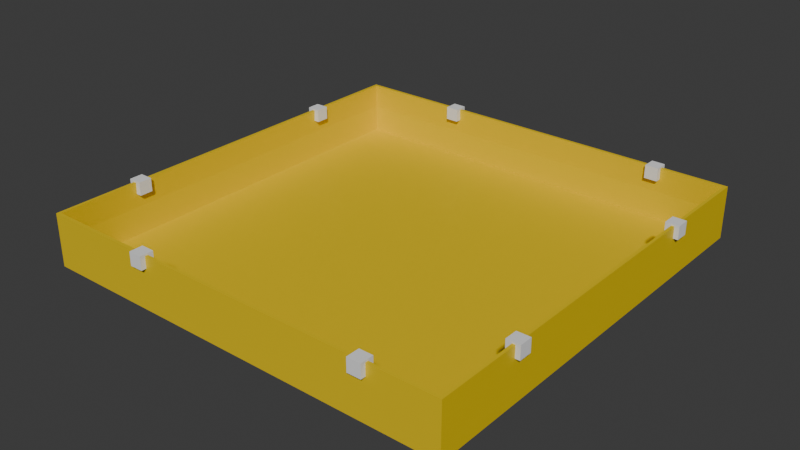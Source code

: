 # Source: ore_depot.blend  (saved by Blender 4.0.36; exported with 4.5.12 LTS)
import bpy
from mathutils import Matrix  # noqa: F401  (used for matrix-valued properties, if any)

bpy.ops.wm.read_factory_settings(use_empty=True)
scene = bpy.context.scene
scene.name = 'Scene'

# ---- collections
col_collection = bpy.data.collections.new('Collection'); scene.collection.children.link(col_collection)

# ---- materials (node trees are filled in below, after node groups)
mat_yellow = bpy.data.materials.new('Yellow')
mat_yellow.use_transparent_shadow = False
mat_yellow.diffuse_color = (0.8006, 0.5644, 0.0, 1.0)
mat_yellow.roughness = 0.5

# ---- material node trees
mat_yellow.use_nodes = True; mat_yellow.node_tree.nodes.clear()
_N = mat_yellow.node_tree.nodes; _L = mat_yellow.node_tree.links
n0 = _N.new('ShaderNodeBsdfPrincipled'); n0.name = 'Principled BSDF'; n0.location = (10, 300)
n0.inputs[0].default_value = (0.8006, 0.5644, 0.0, 1.0)
n0.inputs[3].default_value = 1.45
n1 = _N.new('ShaderNodeOutputMaterial'); n1.name = 'Material Output'; n1.location = (300, 300)
n2 = _N.new('ShaderNodeNormalMap'); n2.name = 'Normal Map'; n2.location = (-300, -300)
n2.label = 'Normal/Map'
n2.inputs[0].default_value = 0.0
_L.new(n0.outputs[0], n1.inputs[0])
_L.new(n2.outputs[0], n0.inputs[5])
n1.is_active_output = True

# ---- world
world_world = bpy.data.worlds.new('World'); scene.world = world_world
world_world.use_nodes = True; world_world.node_tree.nodes.clear()
_N = world_world.node_tree.nodes; _L = world_world.node_tree.links
n0 = _N.new('ShaderNodeOutputWorld'); n0.name = 'World Output'; n0.location = (300, 300)
n1 = _N.new('ShaderNodeBackground'); n1.name = 'Background'; n1.location = (10, 300)
n1.inputs[0].default_value = (0.05088, 0.05088, 0.05088, 1.0)
_L.new(n1.outputs[0], n0.inputs[0])
n0.is_active_output = True
world_world.color = (0.05088, 0.05088, 0.05088)
world_world.use_sun_shadow = False
world_world.sun_shadow_jitter_overblur = 0.0

# ---- meshes
me_cube_002 = bpy.data.meshes.new('Cube.002')
me_cube_002.from_pydata([(-2.049, -1.0, -1.0), (-2.049, -1.0, 1.0), (-2.049, 1.0, -1.0), (-2.049, 1.0, 1.0), (-0.04935, -1.0, -1.0), (-0.04935, -1.0, 1.0), (-0.04935, 1.0, -1.0), (-0.04935, 1.0, 1.0), (-2.049, -1.0, 1.0), (-2.049, 1.0, 1.0), (-0.04935, 1.0, 1.0), (-0.04935, -1.0, 1.0), (-2.049, -1.0, 2.805), (-2.049, 1.0, 2.805), (-0.04935, 1.0, 2.805), (-0.04935, -1.0, 2.805)], [], [(0, 1, 3, 2), (2, 3, 7, 6), (6, 7, 5, 4), (4, 5, 1, 0), (2, 6, 4, 0), (5, 7, 10, 11), (11, 10, 14, 15), (3, 1, 8, 9), (1, 5, 11, 8), (7, 3, 9, 10), (9, 8, 12, 13), (8, 11, 15, 12), (10, 9, 13, 14)])
_uv = me_cube_002.uv_layers.new(name='UVMap')
_uv.uv.foreach_set('vector', [0.375, 0.0, 0.625, 0.0, 0.625, 0.25, 0.375, 0.25, 0.375, 0.25, 0.625, 0.25, 0.625, 0.5, 0.375, 0.5, 0.375, 0.5, 0.625, 0.5, 0.625, 0.75, 0.375, 0.75, 0.375, 0.75, 0.625, 0.75, 0.625, 1.0, 0.375, 1.0, 0.125, 0.5, 0.375, 0.5, 0.375, 0.75, 0.125, 0.75, 0.625, 0.75, 0.625, 0.5, 0.625, 0.5, 0.625, 0.75, 0.625, 0.75, 0.625, 0.5, 0.625, 0.5, 0.625, 0.75, 0.625, 0.25, 0.625, 0.0, 0.625, 0.0, 0.625, 0.25, 0.625, 1.0, 0.625, 0.75, 0.625, 0.75, 0.625, 1.0, 0.625, 0.5, 0.625, 0.25, 0.625, 0.25, 0.625, 0.5, 0.625, 0.25, 0.625, 0.0, 0.625, 0.0, 0.625, 0.25, 0.625, 1.0, 0.625, 0.75, 0.625, 0.75, 0.625, 1.0, 0.625, 0.5, 0.625, 0.25, 0.625, 0.25, 0.625, 0.5])
me_cube_002.materials.append(mat_yellow)
me_cube_002.update()
me_cube_014 = bpy.data.meshes.new('Cube.014')
me_cube_014.from_pydata([(-1.0, -1.0, -1.0), (-1.0, -1.0, 1.0), (-1.0, 1.0, -1.0), (-1.0, 1.0, 1.0), (1.0, -1.0, -1.0), (1.0, -1.0, 1.0), (1.0, 1.0, -1.0), (1.0, 1.0, 1.0)], [], [(0, 1, 3, 2), (2, 3, 7, 6), (6, 7, 5, 4), (4, 5, 1, 0), (2, 6, 4, 0), (7, 3, 1, 5)])
_uv = me_cube_014.uv_layers.new(name='UVMap')
_uv.uv.foreach_set('vector', [0.375, 0.0, 0.625, 0.0, 0.625, 0.25, 0.375, 0.25, 0.375, 0.25, 0.625, 0.25, 0.625, 0.5, 0.375, 0.5, 0.375, 0.5, 0.625, 0.5, 0.625, 0.75, 0.375, 0.75, 0.375, 0.75, 0.625, 0.75, 0.625, 1.0, 0.375, 1.0, 0.125, 0.5, 0.375, 0.5, 0.375, 0.75, 0.125, 0.75, 0.625, 0.5, 0.875, 0.5, 0.875, 0.75, 0.625, 0.75])
me_cube_014.update()
me_cube_015 = bpy.data.meshes.new('Cube.015')
me_cube_015.from_pydata([(-1.0, -1.0, -1.0), (-1.0, -1.0, 1.0), (-1.0, 1.0, -1.0), (-1.0, 1.0, 1.0), (1.0, -1.0, -1.0), (1.0, -1.0, 1.0), (1.0, 1.0, -1.0), (1.0, 1.0, 1.0)], [], [(0, 1, 3, 2), (2, 3, 7, 6), (6, 7, 5, 4), (4, 5, 1, 0), (2, 6, 4, 0), (7, 3, 1, 5)])
_uv = me_cube_015.uv_layers.new(name='UVMap')
_uv.uv.foreach_set('vector', [0.375, 0.0, 0.625, 0.0, 0.625, 0.25, 0.375, 0.25, 0.375, 0.25, 0.625, 0.25, 0.625, 0.5, 0.375, 0.5, 0.375, 0.5, 0.625, 0.5, 0.625, 0.75, 0.375, 0.75, 0.375, 0.75, 0.625, 0.75, 0.625, 1.0, 0.375, 1.0, 0.125, 0.5, 0.375, 0.5, 0.375, 0.75, 0.125, 0.75, 0.625, 0.5, 0.875, 0.5, 0.875, 0.75, 0.625, 0.75])
me_cube_015.update()
me_cube_016 = bpy.data.meshes.new('Cube.016')
me_cube_016.from_pydata([(-1.0, -1.0, -1.0), (-1.0, -1.0, 1.0), (-1.0, 1.0, -1.0), (-1.0, 1.0, 1.0), (1.0, -1.0, -1.0), (1.0, -1.0, 1.0), (1.0, 1.0, -1.0), (1.0, 1.0, 1.0)], [], [(0, 1, 3, 2), (2, 3, 7, 6), (6, 7, 5, 4), (4, 5, 1, 0), (2, 6, 4, 0), (7, 3, 1, 5)])
_uv = me_cube_016.uv_layers.new(name='UVMap')
_uv.uv.foreach_set('vector', [0.375, 0.0, 0.625, 0.0, 0.625, 0.25, 0.375, 0.25, 0.375, 0.25, 0.625, 0.25, 0.625, 0.5, 0.375, 0.5, 0.375, 0.5, 0.625, 0.5, 0.625, 0.75, 0.375, 0.75, 0.375, 0.75, 0.625, 0.75, 0.625, 1.0, 0.375, 1.0, 0.125, 0.5, 0.375, 0.5, 0.375, 0.75, 0.125, 0.75, 0.625, 0.5, 0.875, 0.5, 0.875, 0.75, 0.625, 0.75])
me_cube_016.update()
me_cube_017 = bpy.data.meshes.new('Cube.017')
me_cube_017.from_pydata([(-1.0, -1.0, -1.0), (-1.0, -1.0, 1.0), (-1.0, 1.0, -1.0), (-1.0, 1.0, 1.0), (1.0, -1.0, -1.0), (1.0, -1.0, 1.0), (1.0, 1.0, -1.0), (1.0, 1.0, 1.0)], [], [(0, 1, 3, 2), (2, 3, 7, 6), (6, 7, 5, 4), (4, 5, 1, 0), (2, 6, 4, 0), (7, 3, 1, 5)])
_uv = me_cube_017.uv_layers.new(name='UVMap')
_uv.uv.foreach_set('vector', [0.375, 0.0, 0.625, 0.0, 0.625, 0.25, 0.375, 0.25, 0.375, 0.25, 0.625, 0.25, 0.625, 0.5, 0.375, 0.5, 0.375, 0.5, 0.625, 0.5, 0.625, 0.75, 0.375, 0.75, 0.375, 0.75, 0.625, 0.75, 0.625, 1.0, 0.375, 1.0, 0.125, 0.5, 0.375, 0.5, 0.375, 0.75, 0.125, 0.75, 0.625, 0.5, 0.875, 0.5, 0.875, 0.75, 0.625, 0.75])
me_cube_017.update()
me_cube_018 = bpy.data.meshes.new('Cube.018')
me_cube_018.from_pydata([(-1.0, -1.0, -1.0), (-1.0, -1.0, 1.0), (-1.0, 1.0, -1.0), (-1.0, 1.0, 1.0), (1.0, -1.0, -1.0), (1.0, -1.0, 1.0), (1.0, 1.0, -1.0), (1.0, 1.0, 1.0)], [], [(0, 1, 3, 2), (2, 3, 7, 6), (6, 7, 5, 4), (4, 5, 1, 0), (2, 6, 4, 0), (7, 3, 1, 5)])
_uv = me_cube_018.uv_layers.new(name='UVMap')
_uv.uv.foreach_set('vector', [0.375, 0.0, 0.625, 0.0, 0.625, 0.25, 0.375, 0.25, 0.375, 0.25, 0.625, 0.25, 0.625, 0.5, 0.375, 0.5, 0.375, 0.5, 0.625, 0.5, 0.625, 0.75, 0.375, 0.75, 0.375, 0.75, 0.625, 0.75, 0.625, 1.0, 0.375, 1.0, 0.125, 0.5, 0.375, 0.5, 0.375, 0.75, 0.125, 0.75, 0.625, 0.5, 0.875, 0.5, 0.875, 0.75, 0.625, 0.75])
me_cube_018.update()
me_cube_019 = bpy.data.meshes.new('Cube.019')
me_cube_019.from_pydata([(-1.0, -1.0, -1.0), (-1.0, -1.0, 1.0), (-1.0, 1.0, -1.0), (-1.0, 1.0, 1.0), (1.0, -1.0, -1.0), (1.0, -1.0, 1.0), (1.0, 1.0, -1.0), (1.0, 1.0, 1.0)], [], [(0, 1, 3, 2), (2, 3, 7, 6), (6, 7, 5, 4), (4, 5, 1, 0), (2, 6, 4, 0), (7, 3, 1, 5)])
_uv = me_cube_019.uv_layers.new(name='UVMap')
_uv.uv.foreach_set('vector', [0.375, 0.0, 0.625, 0.0, 0.625, 0.25, 0.375, 0.25, 0.375, 0.25, 0.625, 0.25, 0.625, 0.5, 0.375, 0.5, 0.375, 0.5, 0.625, 0.5, 0.625, 0.75, 0.375, 0.75, 0.375, 0.75, 0.625, 0.75, 0.625, 1.0, 0.375, 1.0, 0.125, 0.5, 0.375, 0.5, 0.375, 0.75, 0.125, 0.75, 0.625, 0.5, 0.875, 0.5, 0.875, 0.75, 0.625, 0.75])
me_cube_019.update()
me_cube_020 = bpy.data.meshes.new('Cube.020')
me_cube_020.from_pydata([(-1.0, -1.0, -1.0), (-1.0, -1.0, 1.0), (-1.0, 1.0, -1.0), (-1.0, 1.0, 1.0), (1.0, -1.0, -1.0), (1.0, -1.0, 1.0), (1.0, 1.0, -1.0), (1.0, 1.0, 1.0)], [], [(0, 1, 3, 2), (2, 3, 7, 6), (6, 7, 5, 4), (4, 5, 1, 0), (2, 6, 4, 0), (7, 3, 1, 5)])
_uv = me_cube_020.uv_layers.new(name='UVMap')
_uv.uv.foreach_set('vector', [0.375, 0.0, 0.625, 0.0, 0.625, 0.25, 0.375, 0.25, 0.375, 0.25, 0.625, 0.25, 0.625, 0.5, 0.375, 0.5, 0.375, 0.5, 0.625, 0.5, 0.625, 0.75, 0.375, 0.75, 0.375, 0.75, 0.625, 0.75, 0.625, 1.0, 0.375, 1.0, 0.125, 0.5, 0.375, 0.5, 0.375, 0.75, 0.125, 0.75, 0.625, 0.5, 0.875, 0.5, 0.875, 0.75, 0.625, 0.75])
me_cube_020.update()
me_cube_021 = bpy.data.meshes.new('Cube.021')
me_cube_021.from_pydata([(-1.0, -1.0, -1.0), (-1.0, -1.0, 1.0), (-1.0, 1.0, -1.0), (-1.0, 1.0, 1.0), (1.0, -1.0, -1.0), (1.0, -1.0, 1.0), (1.0, 1.0, -1.0), (1.0, 1.0, 1.0)], [], [(0, 1, 3, 2), (2, 3, 7, 6), (6, 7, 5, 4), (4, 5, 1, 0), (2, 6, 4, 0), (7, 3, 1, 5)])
_uv = me_cube_021.uv_layers.new(name='UVMap')
_uv.uv.foreach_set('vector', [0.375, 0.0, 0.625, 0.0, 0.625, 0.25, 0.375, 0.25, 0.375, 0.25, 0.625, 0.25, 0.625, 0.5, 0.375, 0.5, 0.375, 0.5, 0.625, 0.5, 0.625, 0.75, 0.375, 0.75, 0.375, 0.75, 0.625, 0.75, 0.625, 1.0, 0.375, 1.0, 0.125, 0.5, 0.375, 0.5, 0.375, 0.75, 0.125, 0.75, 0.625, 0.5, 0.875, 0.5, 0.875, 0.75, 0.625, 0.75])
me_cube_021.update()

# ---- objects
ob_cube = bpy.data.objects.new('Cube', me_cube_002)
ob_input1 = bpy.data.objects.new('input1', me_cube_014)
ob_input2 = bpy.data.objects.new('input2', me_cube_015)
ob_input3 = bpy.data.objects.new('input3', me_cube_016)
ob_input4 = bpy.data.objects.new('input4', me_cube_017)
ob_input5 = bpy.data.objects.new('input5', me_cube_018)
ob_input6 = bpy.data.objects.new('input6', me_cube_019)
ob_input7 = bpy.data.objects.new('input7', me_cube_020)
ob_input8 = bpy.data.objects.new('input8', me_cube_021)

# ---- transforms, parenting, visibility, modifiers, constraints
ob_cube.location = (1.04, 0.0, 0.1222)
ob_cube.scale = (1.0, 1.0, 0.06531)
_m = ob_cube.modifiers.new('Solidify', 'SOLIDIFY')
_m.thickness = 0.02
ob_input1.location = (-1.002, 0.5441, 0.2817)
ob_input1.scale = (0.03136, 0.03136, 0.03136)
ob_input2.location = (-1.002, -0.5724, 0.2817)
ob_input2.scale = (0.03136, 0.03136, 0.03136)
ob_input3.location = (0.9809, -0.5724, 0.2817)
ob_input3.scale = (0.03136, 0.03136, 0.03136)
ob_input4.location = (0.9809, 0.5441, 0.2817)
ob_input4.scale = (0.03136, 0.03136, 0.03136)
ob_input5.location = (-0.4708, 0.9924, 0.2817)
ob_input5.rotation_euler = (0.0, -0.0, 1.571)
ob_input5.scale = (0.03136, 0.03136, 0.03136)
ob_input6.location = (0.6456, 0.9924, 0.2817)
ob_input6.rotation_euler = (0.0, -0.0, 1.571)
ob_input6.scale = (0.03136, 0.03136, 0.03136)
ob_input7.location = (0.6456, -0.9917, 0.2817)
ob_input7.rotation_euler = (0.0, -0.0, 1.571)
ob_input7.scale = (0.03136, 0.03136, 0.03136)
ob_input8.location = (-0.4708, -0.9917, 0.2817)
ob_input8.rotation_euler = (0.0, -0.0, 1.571)
ob_input8.scale = (0.03136, 0.03136, 0.03136)

# ---- collection membership
col_collection.objects.link(ob_cube)
col_collection.objects.link(ob_input1)
col_collection.objects.link(ob_input2)
col_collection.objects.link(ob_input3)
col_collection.objects.link(ob_input4)
col_collection.objects.link(ob_input5)
col_collection.objects.link(ob_input6)
col_collection.objects.link(ob_input7)
col_collection.objects.link(ob_input8)

# ---- scene / render settings (as saved in the file)
scene.frame_start = 1; scene.frame_end = 250; scene.frame_set(1)
scene.render.engine = 'BLENDER_EEVEE_NEXT'
scene.cycles.sampling_pattern = 'TABULATED_SOBOL'
bpy.context.view_layer.update()

# ---- added for rendering (the .blend has no active camera and no usable light): camera, sun
cam_auto = bpy.data.cameras.new('AutoCamera')
cam_auto.lens = 50.0
cam_auto.sensor_width = 36.0
cam_auto.clip_end = 1000.0
ob_auto_camera = bpy.data.objects.new('AutoCamera', cam_auto)
scene.collection.objects.link(ob_auto_camera)
ob_auto_camera.location = (2.67732, -3.22531, 2.33542)
ob_auto_camera.rotation_euler = (1.09748, -7.21219e-08, 0.694738)
scene.camera = ob_auto_camera
light_auto_sun = bpy.data.lights.new('AutoSun', 'SUN')
light_auto_sun.energy = 3.0
light_auto_sun.angle = 0.0523599
ob_auto_sun = bpy.data.objects.new('AutoSun', light_auto_sun)
scene.collection.objects.link(ob_auto_sun)
ob_auto_sun.rotation_euler = (0.872665, 0.174533, 0.523599)
bpy.context.view_layer.update()
